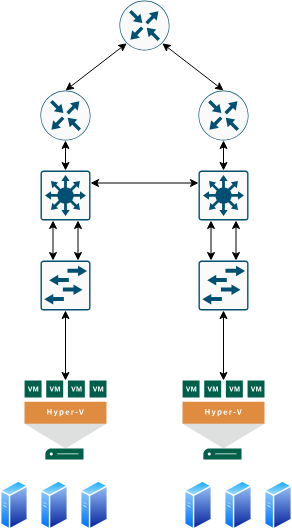

The diagram above was exported from draw.io. Its source (the exported page's mxGraphModel, read from the mxfile embedded in the PNG):
<mxGraphModel dx="1028" dy="638" grid="1" gridSize="10" guides="1" tooltips="1" connect="1" arrows="1" fold="1" page="1" pageScale="1" pageWidth="827" pageHeight="1169" math="0" shadow="0">
  <root>
    <mxCell id="0" />
    <mxCell id="1" parent="0" />
    <mxCell id="sFESSmpLEPnI0WqfFCJK-2" value="" style="sketch=0;points=[[0.015,0.015,0],[0.985,0.015,0],[0.985,0.985,0],[0.015,0.985,0],[0.25,0,0],[0.5,0,0],[0.75,0,0],[1,0.25,0],[1,0.5,0],[1,0.75,0],[0.75,1,0],[0.5,1,0],[0.25,1,0],[0,0.75,0],[0,0.5,0],[0,0.25,0]];verticalLabelPosition=bottom;html=1;verticalAlign=top;aspect=fixed;align=center;pointerEvents=1;shape=mxgraph.cisco19.rect;prIcon=l3_switch;fillColor=#FAFAFA;strokeColor=#005073;" parent="1" vertex="1">
      <mxGeometry x="251" y="210" width="50" height="50" as="geometry" />
    </mxCell>
    <mxCell id="sFESSmpLEPnI0WqfFCJK-31" style="edgeStyle=orthogonalEdgeStyle;rounded=0;orthogonalLoop=1;jettySize=auto;html=1;exitX=0.5;exitY=1;exitDx=0;exitDy=0;exitPerimeter=0;startArrow=classic;startFill=1;" parent="1" source="sFESSmpLEPnI0WqfFCJK-3" target="CsfVxKEYnjAZdlCyEHu6-1" edge="1">
      <mxGeometry relative="1" as="geometry">
        <mxPoint x="276" y="400" as="targetPoint" />
      </mxGeometry>
    </mxCell>
    <mxCell id="sFESSmpLEPnI0WqfFCJK-3" value="" style="sketch=0;points=[[0.015,0.015,0],[0.985,0.015,0],[0.985,0.985,0],[0.015,0.985,0],[0.25,0,0],[0.5,0,0],[0.75,0,0],[1,0.25,0],[1,0.5,0],[1,0.75,0],[0.75,1,0],[0.5,1,0],[0.25,1,0],[0,0.75,0],[0,0.5,0],[0,0.25,0]];verticalLabelPosition=bottom;html=1;verticalAlign=top;aspect=fixed;align=center;pointerEvents=1;shape=mxgraph.cisco19.rect;prIcon=l2_switch;fillColor=#FAFAFA;strokeColor=#005073;" parent="1" vertex="1">
      <mxGeometry x="251" y="300" width="50" height="50" as="geometry" />
    </mxCell>
    <mxCell id="sFESSmpLEPnI0WqfFCJK-5" value="" style="sketch=0;points=[[0.5,0,0],[1,0.5,0],[0.5,1,0],[0,0.5,0],[0.145,0.145,0],[0.8555,0.145,0],[0.855,0.8555,0],[0.145,0.855,0]];verticalLabelPosition=bottom;html=1;verticalAlign=top;aspect=fixed;align=center;pointerEvents=1;shape=mxgraph.cisco19.rect;prIcon=router;fillColor=#FAFAFA;strokeColor=#005073;" parent="1" vertex="1">
      <mxGeometry x="330" y="40" width="50" height="50" as="geometry" />
    </mxCell>
    <mxCell id="sFESSmpLEPnI0WqfFCJK-6" value="" style="sketch=0;points=[[0.5,0,0],[1,0.5,0],[0.5,1,0],[0,0.5,0],[0.145,0.145,0],[0.8555,0.145,0],[0.855,0.8555,0],[0.145,0.855,0]];verticalLabelPosition=bottom;html=1;verticalAlign=top;aspect=fixed;align=center;pointerEvents=1;shape=mxgraph.cisco19.rect;prIcon=router;fillColor=#FAFAFA;strokeColor=#005073;" parent="1" vertex="1">
      <mxGeometry x="409" y="130" width="50" height="50" as="geometry" />
    </mxCell>
    <mxCell id="sFESSmpLEPnI0WqfFCJK-7" value="" style="sketch=0;points=[[0.5,0,0],[1,0.5,0],[0.5,1,0],[0,0.5,0],[0.145,0.145,0],[0.8555,0.145,0],[0.855,0.8555,0],[0.145,0.855,0]];verticalLabelPosition=bottom;html=1;verticalAlign=top;aspect=fixed;align=center;pointerEvents=1;shape=mxgraph.cisco19.rect;prIcon=router;fillColor=#FAFAFA;strokeColor=#005073;" parent="1" vertex="1">
      <mxGeometry x="251" y="130" width="50" height="50" as="geometry" />
    </mxCell>
    <mxCell id="sFESSmpLEPnI0WqfFCJK-8" value="" style="sketch=0;points=[[0.015,0.015,0],[0.985,0.015,0],[0.985,0.985,0],[0.015,0.985,0],[0.25,0,0],[0.5,0,0],[0.75,0,0],[1,0.25,0],[1,0.5,0],[1,0.75,0],[0.75,1,0],[0.5,1,0],[0.25,1,0],[0,0.75,0],[0,0.5,0],[0,0.25,0]];verticalLabelPosition=bottom;html=1;verticalAlign=top;aspect=fixed;align=center;pointerEvents=1;shape=mxgraph.cisco19.rect;prIcon=l3_switch;fillColor=#FAFAFA;strokeColor=#005073;" parent="1" vertex="1">
      <mxGeometry x="409" y="210" width="50" height="50" as="geometry" />
    </mxCell>
    <mxCell id="sFESSmpLEPnI0WqfFCJK-30" style="edgeStyle=orthogonalEdgeStyle;rounded=0;orthogonalLoop=1;jettySize=auto;html=1;exitX=0.5;exitY=1;exitDx=0;exitDy=0;exitPerimeter=0;startArrow=classic;startFill=1;" parent="1" source="sFESSmpLEPnI0WqfFCJK-9" target="CsfVxKEYnjAZdlCyEHu6-2" edge="1">
      <mxGeometry relative="1" as="geometry">
        <mxPoint x="434" y="400" as="targetPoint" />
      </mxGeometry>
    </mxCell>
    <mxCell id="sFESSmpLEPnI0WqfFCJK-9" value="" style="sketch=0;points=[[0.015,0.015,0],[0.985,0.015,0],[0.985,0.985,0],[0.015,0.985,0],[0.25,0,0],[0.5,0,0],[0.75,0,0],[1,0.25,0],[1,0.5,0],[1,0.75,0],[0.75,1,0],[0.5,1,0],[0.25,1,0],[0,0.75,0],[0,0.5,0],[0,0.25,0]];verticalLabelPosition=bottom;html=1;verticalAlign=top;aspect=fixed;align=center;pointerEvents=1;shape=mxgraph.cisco19.rect;prIcon=l2_switch;fillColor=#FAFAFA;strokeColor=#005073;" parent="1" vertex="1">
      <mxGeometry x="409" y="300" width="50" height="50" as="geometry" />
    </mxCell>
    <mxCell id="sFESSmpLEPnI0WqfFCJK-12" value="" style="image;aspect=fixed;perimeter=ellipsePerimeter;html=1;align=center;shadow=0;dashed=0;spacingTop=3;image=img/lib/active_directory/generic_server.svg;" parent="1" vertex="1">
      <mxGeometry x="211" y="520" width="28.000000000000004" height="50" as="geometry" />
    </mxCell>
    <mxCell id="sFESSmpLEPnI0WqfFCJK-13" value="" style="image;aspect=fixed;perimeter=ellipsePerimeter;html=1;align=center;shadow=0;dashed=0;spacingTop=3;image=img/lib/active_directory/generic_server.svg;" parent="1" vertex="1">
      <mxGeometry x="251" y="520" width="28.000000000000004" height="50" as="geometry" />
    </mxCell>
    <mxCell id="sFESSmpLEPnI0WqfFCJK-14" value="" style="image;aspect=fixed;perimeter=ellipsePerimeter;html=1;align=center;shadow=0;dashed=0;spacingTop=3;image=img/lib/active_directory/generic_server.svg;" parent="1" vertex="1">
      <mxGeometry x="291" y="520" width="28.000000000000004" height="50" as="geometry" />
    </mxCell>
    <mxCell id="sFESSmpLEPnI0WqfFCJK-15" value="" style="image;aspect=fixed;perimeter=ellipsePerimeter;html=1;align=center;shadow=0;dashed=0;spacingTop=3;image=img/lib/active_directory/generic_server.svg;" parent="1" vertex="1">
      <mxGeometry x="475" y="520" width="28.000000000000004" height="50" as="geometry" />
    </mxCell>
    <mxCell id="sFESSmpLEPnI0WqfFCJK-16" value="" style="image;aspect=fixed;perimeter=ellipsePerimeter;html=1;align=center;shadow=0;dashed=0;spacingTop=3;image=img/lib/active_directory/generic_server.svg;" parent="1" vertex="1">
      <mxGeometry x="395" y="520" width="28.000000000000004" height="50" as="geometry" />
    </mxCell>
    <mxCell id="sFESSmpLEPnI0WqfFCJK-17" value="" style="image;aspect=fixed;perimeter=ellipsePerimeter;html=1;align=center;shadow=0;dashed=0;spacingTop=3;image=img/lib/active_directory/generic_server.svg;" parent="1" vertex="1">
      <mxGeometry x="435" y="520" width="28.000000000000004" height="50" as="geometry" />
    </mxCell>
    <mxCell id="sFESSmpLEPnI0WqfFCJK-19" style="rounded=0;orthogonalLoop=1;jettySize=auto;html=1;exitX=0.855;exitY=0.8555;exitDx=0;exitDy=0;exitPerimeter=0;entryX=0.5;entryY=0;entryDx=0;entryDy=0;entryPerimeter=0;startArrow=classic;startFill=1;" parent="1" source="sFESSmpLEPnI0WqfFCJK-5" target="sFESSmpLEPnI0WqfFCJK-6" edge="1">
      <mxGeometry relative="1" as="geometry" />
    </mxCell>
    <mxCell id="sFESSmpLEPnI0WqfFCJK-20" style="rounded=0;orthogonalLoop=1;jettySize=auto;html=1;exitX=0.145;exitY=0.855;exitDx=0;exitDy=0;exitPerimeter=0;entryX=0.5;entryY=0;entryDx=0;entryDy=0;entryPerimeter=0;startArrow=classic;startFill=1;" parent="1" source="sFESSmpLEPnI0WqfFCJK-5" target="sFESSmpLEPnI0WqfFCJK-7" edge="1">
      <mxGeometry relative="1" as="geometry" />
    </mxCell>
    <mxCell id="sFESSmpLEPnI0WqfFCJK-21" style="edgeStyle=orthogonalEdgeStyle;rounded=0;orthogonalLoop=1;jettySize=auto;html=1;exitX=0.5;exitY=1;exitDx=0;exitDy=0;exitPerimeter=0;entryX=0.5;entryY=0;entryDx=0;entryDy=0;entryPerimeter=0;startArrow=classic;startFill=1;" parent="1" source="sFESSmpLEPnI0WqfFCJK-6" target="sFESSmpLEPnI0WqfFCJK-8" edge="1">
      <mxGeometry relative="1" as="geometry" />
    </mxCell>
    <mxCell id="sFESSmpLEPnI0WqfFCJK-22" style="edgeStyle=orthogonalEdgeStyle;rounded=0;orthogonalLoop=1;jettySize=auto;html=1;exitX=0.5;exitY=1;exitDx=0;exitDy=0;exitPerimeter=0;entryX=0.5;entryY=0;entryDx=0;entryDy=0;entryPerimeter=0;startArrow=classic;startFill=1;" parent="1" source="sFESSmpLEPnI0WqfFCJK-7" target="sFESSmpLEPnI0WqfFCJK-2" edge="1">
      <mxGeometry relative="1" as="geometry" />
    </mxCell>
    <mxCell id="sFESSmpLEPnI0WqfFCJK-23" style="edgeStyle=orthogonalEdgeStyle;rounded=0;orthogonalLoop=1;jettySize=auto;html=1;exitX=0.25;exitY=1;exitDx=0;exitDy=0;exitPerimeter=0;entryX=0.25;entryY=0;entryDx=0;entryDy=0;entryPerimeter=0;startArrow=classic;startFill=1;" parent="1" source="sFESSmpLEPnI0WqfFCJK-2" target="sFESSmpLEPnI0WqfFCJK-3" edge="1">
      <mxGeometry relative="1" as="geometry" />
    </mxCell>
    <mxCell id="sFESSmpLEPnI0WqfFCJK-24" style="edgeStyle=orthogonalEdgeStyle;rounded=0;orthogonalLoop=1;jettySize=auto;html=1;exitX=0.75;exitY=1;exitDx=0;exitDy=0;exitPerimeter=0;entryX=0.75;entryY=0;entryDx=0;entryDy=0;entryPerimeter=0;startArrow=classic;startFill=1;" parent="1" source="sFESSmpLEPnI0WqfFCJK-2" target="sFESSmpLEPnI0WqfFCJK-3" edge="1">
      <mxGeometry relative="1" as="geometry" />
    </mxCell>
    <mxCell id="sFESSmpLEPnI0WqfFCJK-25" style="edgeStyle=orthogonalEdgeStyle;rounded=0;orthogonalLoop=1;jettySize=auto;html=1;exitX=0.25;exitY=1;exitDx=0;exitDy=0;exitPerimeter=0;entryX=0.25;entryY=0;entryDx=0;entryDy=0;entryPerimeter=0;startArrow=classic;startFill=1;" parent="1" source="sFESSmpLEPnI0WqfFCJK-8" target="sFESSmpLEPnI0WqfFCJK-9" edge="1">
      <mxGeometry relative="1" as="geometry" />
    </mxCell>
    <mxCell id="sFESSmpLEPnI0WqfFCJK-26" style="edgeStyle=orthogonalEdgeStyle;rounded=0;orthogonalLoop=1;jettySize=auto;html=1;exitX=0.75;exitY=1;exitDx=0;exitDy=0;exitPerimeter=0;entryX=0.75;entryY=0;entryDx=0;entryDy=0;entryPerimeter=0;startArrow=classic;startFill=1;" parent="1" source="sFESSmpLEPnI0WqfFCJK-8" target="sFESSmpLEPnI0WqfFCJK-9" edge="1">
      <mxGeometry relative="1" as="geometry" />
    </mxCell>
    <mxCell id="sFESSmpLEPnI0WqfFCJK-27" style="edgeStyle=orthogonalEdgeStyle;rounded=0;orthogonalLoop=1;jettySize=auto;html=1;exitX=1;exitY=0.25;exitDx=0;exitDy=0;exitPerimeter=0;entryX=0;entryY=0.25;entryDx=0;entryDy=0;entryPerimeter=0;strokeColor=default;endArrow=classic;endFill=1;startArrow=classic;startFill=1;" parent="1" source="sFESSmpLEPnI0WqfFCJK-2" target="sFESSmpLEPnI0WqfFCJK-8" edge="1">
      <mxGeometry relative="1" as="geometry" />
    </mxCell>
    <mxCell id="CsfVxKEYnjAZdlCyEHu6-1" value="" style="sketch=0;pointerEvents=1;shadow=0;dashed=0;html=1;strokeColor=none;fillColor=#005F4B;labelPosition=center;verticalLabelPosition=bottom;verticalAlign=top;align=center;outlineConnect=0;shape=mxgraph.veeam2.hyper_v_host;" vertex="1" parent="1">
      <mxGeometry x="235" y="420" width="82" height="79" as="geometry" />
    </mxCell>
    <mxCell id="CsfVxKEYnjAZdlCyEHu6-2" value="" style="sketch=0;pointerEvents=1;shadow=0;dashed=0;html=1;strokeColor=none;fillColor=#005F4B;labelPosition=center;verticalLabelPosition=bottom;verticalAlign=top;align=center;outlineConnect=0;shape=mxgraph.veeam2.hyper_v_host;" vertex="1" parent="1">
      <mxGeometry x="393" y="420" width="82" height="79" as="geometry" />
    </mxCell>
  </root>
</mxGraphModel>